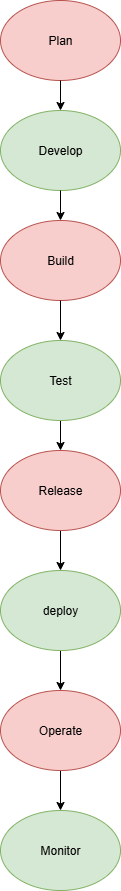

The diagram above was exported from draw.io. Its source (the exported page's mxGraphModel, read from the mxfile embedded in the PNG):
<mxGraphModel dx="1042" dy="562" grid="1" gridSize="10" guides="1" tooltips="1" connect="1" arrows="1" fold="1" page="1" pageScale="1" pageWidth="850" pageHeight="1100" math="0" shadow="0">
  <root>
    <mxCell id="0" />
    <mxCell id="1" parent="0" />
    <mxCell id="UaUH_s9uBveXrbW_M79h-1" value="Plan" style="ellipse;whiteSpace=wrap;html=1;fillColor=#f8cecc;strokeColor=#b85450;" parent="1" vertex="1">
      <mxGeometry x="320" y="10" width="120" height="80" as="geometry" />
    </mxCell>
    <mxCell id="UaUH_s9uBveXrbW_M79h-2" value="Develop" style="ellipse;whiteSpace=wrap;html=1;fillColor=#d5e8d4;strokeColor=#82b366;" parent="1" vertex="1">
      <mxGeometry x="320" y="120" width="120" height="80" as="geometry" />
    </mxCell>
    <mxCell id="UaUH_s9uBveXrbW_M79h-3" value="Build" style="ellipse;whiteSpace=wrap;html=1;fillColor=#f8cecc;strokeColor=#b85450;" parent="1" vertex="1">
      <mxGeometry x="320" y="230" width="120" height="80" as="geometry" />
    </mxCell>
    <mxCell id="UaUH_s9uBveXrbW_M79h-14" value="" style="edgeStyle=orthogonalEdgeStyle;rounded=0;orthogonalLoop=1;jettySize=auto;html=1;" parent="1" source="UaUH_s9uBveXrbW_M79h-4" target="UaUH_s9uBveXrbW_M79h-5" edge="1">
      <mxGeometry relative="1" as="geometry" />
    </mxCell>
    <mxCell id="UaUH_s9uBveXrbW_M79h-4" value="Test" style="ellipse;whiteSpace=wrap;html=1;fillColor=#d5e8d4;strokeColor=#82b366;" parent="1" vertex="1">
      <mxGeometry x="320" y="350" width="120" height="80" as="geometry" />
    </mxCell>
    <mxCell id="jBynMRP_HJ2nUhJWeYI--4" value="" style="edgeStyle=orthogonalEdgeStyle;rounded=0;orthogonalLoop=1;jettySize=auto;html=1;" edge="1" parent="1" source="UaUH_s9uBveXrbW_M79h-5" target="jBynMRP_HJ2nUhJWeYI--1">
      <mxGeometry relative="1" as="geometry" />
    </mxCell>
    <mxCell id="UaUH_s9uBveXrbW_M79h-5" value="Release" style="ellipse;whiteSpace=wrap;html=1;fillColor=#f8cecc;strokeColor=#b85450;" parent="1" vertex="1">
      <mxGeometry x="320" y="460" width="120" height="80" as="geometry" />
    </mxCell>
    <mxCell id="UaUH_s9uBveXrbW_M79h-8" value="" style="endArrow=classic;html=1;rounded=0;exitX=0.5;exitY=1;exitDx=0;exitDy=0;" parent="1" source="UaUH_s9uBveXrbW_M79h-3" target="UaUH_s9uBveXrbW_M79h-4" edge="1">
      <mxGeometry width="50" height="50" relative="1" as="geometry">
        <mxPoint x="400" y="320" as="sourcePoint" />
        <mxPoint x="450" y="270" as="targetPoint" />
      </mxGeometry>
    </mxCell>
    <mxCell id="UaUH_s9uBveXrbW_M79h-11" value="" style="endArrow=classic;html=1;rounded=0;entryX=0.5;entryY=0;entryDx=0;entryDy=0;" parent="1" target="UaUH_s9uBveXrbW_M79h-2" edge="1">
      <mxGeometry width="50" height="50" relative="1" as="geometry">
        <mxPoint x="380" y="90" as="sourcePoint" />
        <mxPoint x="375" y="120" as="targetPoint" />
        <Array as="points" />
      </mxGeometry>
    </mxCell>
    <mxCell id="UaUH_s9uBveXrbW_M79h-13" value="" style="endArrow=classic;html=1;rounded=0;exitX=0.5;exitY=1;exitDx=0;exitDy=0;" parent="1" source="UaUH_s9uBveXrbW_M79h-2" edge="1">
      <mxGeometry width="50" height="50" relative="1" as="geometry">
        <mxPoint x="380" y="210" as="sourcePoint" />
        <mxPoint x="380" y="230" as="targetPoint" />
      </mxGeometry>
    </mxCell>
    <mxCell id="jBynMRP_HJ2nUhJWeYI--5" value="" style="edgeStyle=orthogonalEdgeStyle;rounded=0;orthogonalLoop=1;jettySize=auto;html=1;" edge="1" parent="1" source="jBynMRP_HJ2nUhJWeYI--1" target="jBynMRP_HJ2nUhJWeYI--2">
      <mxGeometry relative="1" as="geometry" />
    </mxCell>
    <mxCell id="jBynMRP_HJ2nUhJWeYI--1" value="deploy" style="ellipse;whiteSpace=wrap;html=1;fillColor=#d5e8d4;strokeColor=#82b366;" vertex="1" parent="1">
      <mxGeometry x="320" y="580" width="120" height="80" as="geometry" />
    </mxCell>
    <mxCell id="jBynMRP_HJ2nUhJWeYI--6" value="" style="edgeStyle=orthogonalEdgeStyle;rounded=0;orthogonalLoop=1;jettySize=auto;html=1;" edge="1" parent="1" source="jBynMRP_HJ2nUhJWeYI--2" target="jBynMRP_HJ2nUhJWeYI--3">
      <mxGeometry relative="1" as="geometry" />
    </mxCell>
    <mxCell id="jBynMRP_HJ2nUhJWeYI--2" value="Operate" style="ellipse;whiteSpace=wrap;html=1;fillColor=#f8cecc;strokeColor=#b85450;" vertex="1" parent="1">
      <mxGeometry x="320" y="700" width="120" height="80" as="geometry" />
    </mxCell>
    <mxCell id="jBynMRP_HJ2nUhJWeYI--3" value="Monitor" style="ellipse;whiteSpace=wrap;html=1;fillColor=#d5e8d4;strokeColor=#82b366;" vertex="1" parent="1">
      <mxGeometry x="320" y="820" width="120" height="80" as="geometry" />
    </mxCell>
  </root>
</mxGraphModel>